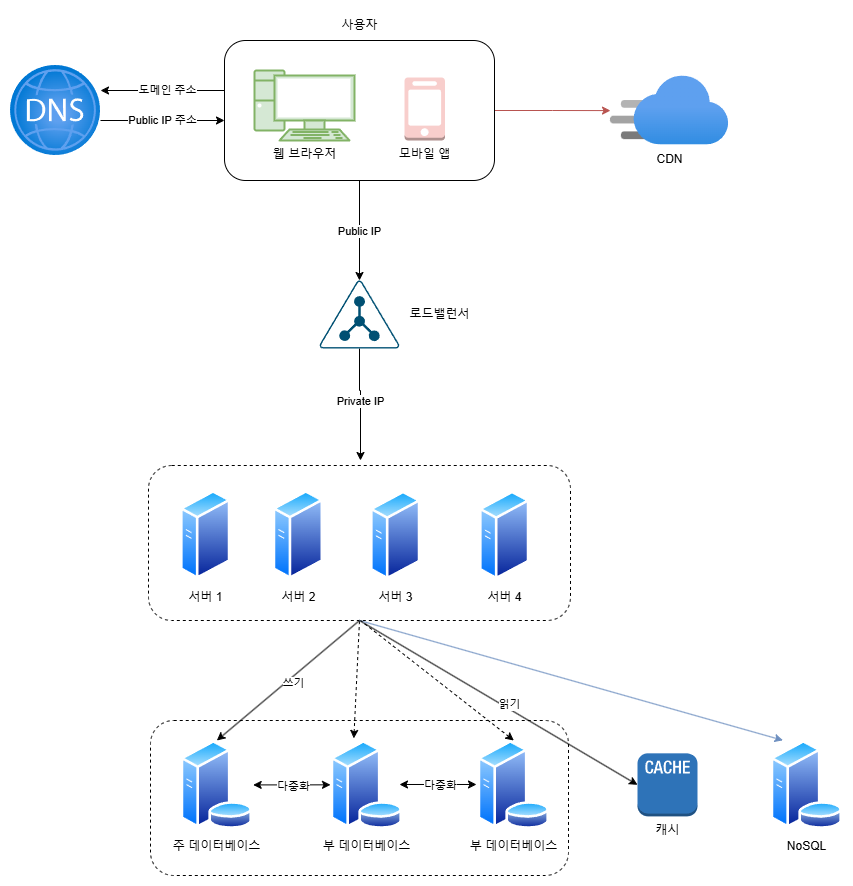

The diagram above was exported from draw.io. Its source (the exported page's mxGraphModel, read from the mxfile embedded in the PNG):
<mxGraphModel dx="1434" dy="772" grid="1" gridSize="10" guides="1" tooltips="1" connect="1" arrows="1" fold="1" page="1" pageScale="1" pageWidth="827" pageHeight="1169" math="0" shadow="0">
  <root>
    <mxCell id="0" />
    <mxCell id="1" parent="0" />
    <mxCell id="lwE87VFOcBSSBLJs5KWo-1" value="" style="rounded=1;whiteSpace=wrap;html=1;dashed=1;" vertex="1" parent="1">
      <mxGeometry x="340" y="770" width="418" height="155" as="geometry" />
    </mxCell>
    <mxCell id="lwE87VFOcBSSBLJs5KWo-2" value="" style="rounded=1;whiteSpace=wrap;html=1;dashed=1;" vertex="1" parent="1">
      <mxGeometry x="338" y="515" width="422" height="155" as="geometry" />
    </mxCell>
    <mxCell id="lwE87VFOcBSSBLJs5KWo-3" value="" style="edgeStyle=orthogonalEdgeStyle;rounded=0;orthogonalLoop=1;jettySize=auto;html=1;" edge="1" parent="1" source="lwE87VFOcBSSBLJs5KWo-8" target="lwE87VFOcBSSBLJs5KWo-13">
      <mxGeometry relative="1" as="geometry" />
    </mxCell>
    <mxCell id="lwE87VFOcBSSBLJs5KWo-4" value="Public IP" style="edgeLabel;html=1;align=center;verticalAlign=middle;resizable=0;points=[];" vertex="1" connectable="0" parent="lwE87VFOcBSSBLJs5KWo-3">
      <mxGeometry y="-1" relative="1" as="geometry">
        <mxPoint as="offset" />
      </mxGeometry>
    </mxCell>
    <mxCell id="lwE87VFOcBSSBLJs5KWo-5" value="" style="edgeStyle=orthogonalEdgeStyle;rounded=0;orthogonalLoop=1;jettySize=auto;html=1;" edge="1" parent="1">
      <mxGeometry relative="1" as="geometry">
        <mxPoint x="414" y="140" as="sourcePoint" />
        <mxPoint x="290" y="140" as="targetPoint" />
      </mxGeometry>
    </mxCell>
    <mxCell id="lwE87VFOcBSSBLJs5KWo-6" value="도메인 주소" style="edgeLabel;html=1;align=center;verticalAlign=middle;resizable=0;points=[];" vertex="1" connectable="0" parent="lwE87VFOcBSSBLJs5KWo-5">
      <mxGeometry x="-0.0645" y="-1" relative="1" as="geometry">
        <mxPoint as="offset" />
      </mxGeometry>
    </mxCell>
    <mxCell id="lwE87VFOcBSSBLJs5KWo-7" value="" style="edgeStyle=orthogonalEdgeStyle;rounded=0;orthogonalLoop=1;jettySize=auto;html=1;fillColor=#f8cecc;strokeColor=#b85450;" edge="1" parent="1" source="lwE87VFOcBSSBLJs5KWo-8" target="lwE87VFOcBSSBLJs5KWo-27">
      <mxGeometry relative="1" as="geometry" />
    </mxCell>
    <mxCell id="lwE87VFOcBSSBLJs5KWo-8" value="" style="rounded=1;whiteSpace=wrap;html=1;" vertex="1" parent="1">
      <mxGeometry x="414" y="90" width="270" height="140" as="geometry" />
    </mxCell>
    <mxCell id="lwE87VFOcBSSBLJs5KWo-9" value="&lt;font&gt;웹 브라우저&lt;/font&gt;" style="verticalAlign=top;verticalLabelPosition=bottom;labelPosition=center;align=center;html=1;outlineConnect=0;gradientDirection=north;strokeWidth=1;shape=mxgraph.networks.pc;fillColor=#d5e8d4;strokeColor=#82b366;" vertex="1" parent="1">
      <mxGeometry x="444" y="120" width="100" height="70" as="geometry" />
    </mxCell>
    <mxCell id="lwE87VFOcBSSBLJs5KWo-10" value="모바일 앱" style="outlineConnect=0;dashed=0;verticalLabelPosition=bottom;verticalAlign=top;align=center;html=1;shape=mxgraph.aws3.mobile_client;fillColor=#f8cecc;strokeColor=#b85450;" vertex="1" parent="1">
      <mxGeometry x="594" y="127" width="40.5" height="63" as="geometry" />
    </mxCell>
    <mxCell id="lwE87VFOcBSSBLJs5KWo-11" value="" style="edgeStyle=orthogonalEdgeStyle;rounded=0;orthogonalLoop=1;jettySize=auto;html=1;" edge="1" parent="1" source="lwE87VFOcBSSBLJs5KWo-13">
      <mxGeometry relative="1" as="geometry">
        <mxPoint x="550" y="510" as="targetPoint" />
        <Array as="points">
          <mxPoint x="549" y="440" />
          <mxPoint x="550" y="440" />
        </Array>
      </mxGeometry>
    </mxCell>
    <mxCell id="lwE87VFOcBSSBLJs5KWo-12" value="Private IP" style="edgeLabel;html=1;align=center;verticalAlign=middle;resizable=0;points=[];" vertex="1" connectable="0" parent="lwE87VFOcBSSBLJs5KWo-11">
      <mxGeometry x="0.5946" y="-1" relative="1" as="geometry">
        <mxPoint y="-37" as="offset" />
      </mxGeometry>
    </mxCell>
    <mxCell id="lwE87VFOcBSSBLJs5KWo-13" value="" style="points=[[0.5,0,0],[0.765,0.48,0],[0.99,0.98,0],[0.5,1,0],[0.01,0.98,0],[0.235,0.48,0]];verticalLabelPosition=bottom;sketch=0;html=1;verticalAlign=top;aspect=fixed;align=center;pointerEvents=1;shape=mxgraph.cisco19.ldap;fillColor=#005073;strokeColor=none;" vertex="1" parent="1">
      <mxGeometry x="509" y="330" width="80" height="68" as="geometry" />
    </mxCell>
    <mxCell id="lwE87VFOcBSSBLJs5KWo-14" value="Public IP 주소" style="edgeStyle=orthogonalEdgeStyle;rounded=0;orthogonalLoop=1;jettySize=auto;html=1;" edge="1" parent="1">
      <mxGeometry relative="1" as="geometry">
        <mxPoint x="414" y="170" as="targetPoint" />
        <mxPoint x="290" y="170" as="sourcePoint" />
      </mxGeometry>
    </mxCell>
    <mxCell id="lwE87VFOcBSSBLJs5KWo-15" value="" style="image;aspect=fixed;html=1;points=[];align=center;fontSize=12;image=img/lib/azure2/networking/DNS_Zones.svg;" vertex="1" parent="1">
      <mxGeometry x="200" y="115" width="90" height="90" as="geometry" />
    </mxCell>
    <mxCell id="lwE87VFOcBSSBLJs5KWo-16" value="로드밸런서" style="text;html=1;align=center;verticalAlign=middle;resizable=0;points=[];autosize=1;strokeColor=none;fillColor=none;" vertex="1" parent="1">
      <mxGeometry x="589" y="349" width="80" height="30" as="geometry" />
    </mxCell>
    <mxCell id="lwE87VFOcBSSBLJs5KWo-17" value="" style="edgeStyle=orthogonalEdgeStyle;rounded=0;orthogonalLoop=1;jettySize=auto;html=1;entryX=0;entryY=0.5;entryDx=0;entryDy=0;startArrow=classic;startFill=1;fillColor=#d5e8d4;strokeColor=#000000;" edge="1" parent="1" source="lwE87VFOcBSSBLJs5KWo-19" target="lwE87VFOcBSSBLJs5KWo-20">
      <mxGeometry relative="1" as="geometry">
        <mxPoint x="579.0500000000002" y="834.3299999999999" as="targetPoint" />
      </mxGeometry>
    </mxCell>
    <mxCell id="lwE87VFOcBSSBLJs5KWo-18" value="다중화" style="edgeLabel;html=1;align=center;verticalAlign=middle;resizable=0;points=[];" vertex="1" connectable="0" parent="lwE87VFOcBSSBLJs5KWo-17">
      <mxGeometry x="0.0301" y="-1" relative="1" as="geometry">
        <mxPoint as="offset" />
      </mxGeometry>
    </mxCell>
    <mxCell id="lwE87VFOcBSSBLJs5KWo-19" value="주 데이터베이스" style="image;aspect=fixed;perimeter=ellipsePerimeter;html=1;align=center;shadow=0;dashed=0;spacingTop=3;image=img/lib/active_directory/database_server.svg;" vertex="1" parent="1">
      <mxGeometry x="370" y="790" width="72.7" height="88.66" as="geometry" />
    </mxCell>
    <mxCell id="lwE87VFOcBSSBLJs5KWo-20" value="부 데이터베이스" style="image;aspect=fixed;perimeter=ellipsePerimeter;html=1;align=center;shadow=0;dashed=0;spacingTop=3;image=img/lib/active_directory/database_server.svg;" vertex="1" parent="1">
      <mxGeometry x="520" y="790" width="72.7" height="88.66" as="geometry" />
    </mxCell>
    <mxCell id="lwE87VFOcBSSBLJs5KWo-21" value="" style="endArrow=none;html=1;rounded=0;exitX=0.5;exitY=0;exitDx=0;exitDy=0;startArrow=classic;startFill=1;entryX=0.5;entryY=1;entryDx=0;entryDy=0;fillColor=#f8cecc;strokeColor=#000000;" edge="1" parent="1" source="lwE87VFOcBSSBLJs5KWo-19" target="lwE87VFOcBSSBLJs5KWo-2">
      <mxGeometry width="50" height="50" relative="1" as="geometry">
        <mxPoint x="420" y="740" as="sourcePoint" />
        <mxPoint x="470" y="690" as="targetPoint" />
      </mxGeometry>
    </mxCell>
    <mxCell id="lwE87VFOcBSSBLJs5KWo-22" value="쓰기" style="edgeLabel;html=1;align=center;verticalAlign=middle;resizable=0;points=[];" vertex="1" connectable="0" parent="lwE87VFOcBSSBLJs5KWo-21">
      <mxGeometry x="0.0495" y="-3" relative="1" as="geometry">
        <mxPoint x="-1" y="3" as="offset" />
      </mxGeometry>
    </mxCell>
    <mxCell id="lwE87VFOcBSSBLJs5KWo-23" value="" style="endArrow=none;html=1;rounded=0;exitX=0.321;exitY=-0.024;exitDx=0;exitDy=0;entryX=0.5;entryY=1;entryDx=0;entryDy=0;startArrow=classic;startFill=1;fillColor=#dae8fc;strokeColor=#000000;exitPerimeter=0;dashed=1;" edge="1" parent="1" source="lwE87VFOcBSSBLJs5KWo-20" target="lwE87VFOcBSSBLJs5KWo-2">
      <mxGeometry width="50" height="50" relative="1" as="geometry">
        <mxPoint x="400" y="640" as="sourcePoint" />
        <mxPoint x="480" y="630" as="targetPoint" />
      </mxGeometry>
    </mxCell>
    <mxCell id="lwE87VFOcBSSBLJs5KWo-24" value="서버 1" style="image;aspect=fixed;perimeter=ellipsePerimeter;html=1;align=center;shadow=0;dashed=0;spacingTop=3;image=img/lib/active_directory/generic_server.svg;" vertex="1" parent="1">
      <mxGeometry x="370" y="539.5" width="50.4" height="90" as="geometry" />
    </mxCell>
    <mxCell id="lwE87VFOcBSSBLJs5KWo-25" value="서버 2" style="image;aspect=fixed;perimeter=ellipsePerimeter;html=1;align=center;shadow=0;dashed=0;spacingTop=3;image=img/lib/active_directory/generic_server.svg;" vertex="1" parent="1">
      <mxGeometry x="462.7" y="539.5" width="50.4" height="90" as="geometry" />
    </mxCell>
    <mxCell id="lwE87VFOcBSSBLJs5KWo-26" value="사용자" style="text;html=1;align=center;verticalAlign=middle;resizable=0;points=[];autosize=1;strokeColor=none;fillColor=none;" vertex="1" parent="1">
      <mxGeometry x="519" y="60" width="60" height="30" as="geometry" />
    </mxCell>
    <mxCell id="lwE87VFOcBSSBLJs5KWo-27" value="CDN" style="image;aspect=fixed;html=1;points=[];align=center;fontSize=12;image=img/lib/azure2/app_services/CDN_Profiles.svg;" vertex="1" parent="1">
      <mxGeometry x="800" y="125.25" width="118.15" height="69.5" as="geometry" />
    </mxCell>
    <mxCell id="lwE87VFOcBSSBLJs5KWo-28" value="캐시" style="outlineConnect=0;dashed=0;verticalLabelPosition=bottom;verticalAlign=top;align=center;html=1;shape=mxgraph.aws3.cache_node;fillColor=#2E73B8;gradientColor=none;" vertex="1" parent="1">
      <mxGeometry x="827" y="802.83" width="60" height="63" as="geometry" />
    </mxCell>
    <mxCell id="lwE87VFOcBSSBLJs5KWo-29" value="" style="endArrow=none;html=1;rounded=0;startArrow=classic;startFill=1;fillColor=#dae8fc;strokeColor=#000000;entryX=0.5;entryY=1;entryDx=0;entryDy=0;exitX=0;exitY=0.5;exitDx=0;exitDy=0;exitPerimeter=0;" edge="1" parent="1" source="lwE87VFOcBSSBLJs5KWo-28" target="lwE87VFOcBSSBLJs5KWo-2">
      <mxGeometry width="50" height="50" relative="1" as="geometry">
        <mxPoint x="830" y="770" as="sourcePoint" />
        <mxPoint x="490" y="630" as="targetPoint" />
      </mxGeometry>
    </mxCell>
    <mxCell id="lwE87VFOcBSSBLJs5KWo-30" value="읽기" style="edgeLabel;html=1;align=center;verticalAlign=middle;resizable=0;points=[];" vertex="1" connectable="0" parent="lwE87VFOcBSSBLJs5KWo-29">
      <mxGeometry x="-0.102" y="1" relative="1" as="geometry">
        <mxPoint x="-3" y="-8" as="offset" />
      </mxGeometry>
    </mxCell>
    <mxCell id="lwE87VFOcBSSBLJs5KWo-31" value="NoSQL" style="image;aspect=fixed;perimeter=ellipsePerimeter;html=1;align=center;shadow=0;dashed=0;spacingTop=3;image=img/lib/active_directory/database_server.svg;" vertex="1" parent="1">
      <mxGeometry x="960" y="790" width="72.7" height="88.66" as="geometry" />
    </mxCell>
    <mxCell id="lwE87VFOcBSSBLJs5KWo-32" value="" style="endArrow=classic;html=1;rounded=0;exitX=0.5;exitY=1;exitDx=0;exitDy=0;entryX=0.171;entryY=-0.002;entryDx=0;entryDy=0;entryPerimeter=0;fillColor=#dae8fc;strokeColor=#6c8ebf;" edge="1" parent="1" source="lwE87VFOcBSSBLJs5KWo-2" target="lwE87VFOcBSSBLJs5KWo-31">
      <mxGeometry width="50" height="50" relative="1" as="geometry">
        <mxPoint x="620" y="630" as="sourcePoint" />
        <mxPoint x="780" y="670" as="targetPoint" />
      </mxGeometry>
    </mxCell>
    <mxCell id="lwE87VFOcBSSBLJs5KWo-33" value="서버 3" style="image;aspect=fixed;perimeter=ellipsePerimeter;html=1;align=center;shadow=0;dashed=0;spacingTop=3;image=img/lib/active_directory/generic_server.svg;" vertex="1" parent="1">
      <mxGeometry x="560" y="540" width="50.4" height="90" as="geometry" />
    </mxCell>
    <mxCell id="lwE87VFOcBSSBLJs5KWo-34" value="서버 4" style="image;aspect=fixed;perimeter=ellipsePerimeter;html=1;align=center;shadow=0;dashed=0;spacingTop=3;image=img/lib/active_directory/generic_server.svg;" vertex="1" parent="1">
      <mxGeometry x="669" y="540" width="50.4" height="90" as="geometry" />
    </mxCell>
    <mxCell id="lwE87VFOcBSSBLJs5KWo-35" value="부 데이터베이스" style="image;aspect=fixed;perimeter=ellipsePerimeter;html=1;align=center;shadow=0;dashed=0;spacingTop=3;image=img/lib/active_directory/database_server.svg;" vertex="1" parent="1">
      <mxGeometry x="667" y="790" width="72.7" height="88.66" as="geometry" />
    </mxCell>
    <mxCell id="lwE87VFOcBSSBLJs5KWo-36" value="" style="edgeStyle=orthogonalEdgeStyle;rounded=0;orthogonalLoop=1;jettySize=auto;html=1;entryX=0;entryY=0.5;entryDx=0;entryDy=0;startArrow=classic;startFill=1;fillColor=#d5e8d4;strokeColor=#000000;" edge="1" parent="1">
      <mxGeometry relative="1" as="geometry">
        <mxPoint x="666" y="833.99" as="targetPoint" />
        <mxPoint x="589" y="833.99" as="sourcePoint" />
      </mxGeometry>
    </mxCell>
    <mxCell id="lwE87VFOcBSSBLJs5KWo-37" value="다중화" style="edgeLabel;html=1;align=center;verticalAlign=middle;resizable=0;points=[];" vertex="1" connectable="0" parent="lwE87VFOcBSSBLJs5KWo-36">
      <mxGeometry x="0.0301" y="-1" relative="1" as="geometry">
        <mxPoint as="offset" />
      </mxGeometry>
    </mxCell>
    <mxCell id="lwE87VFOcBSSBLJs5KWo-38" value="" style="endArrow=none;html=1;rounded=0;exitX=0.5;exitY=0;exitDx=0;exitDy=0;startArrow=classic;startFill=1;fillColor=#dae8fc;strokeColor=#000000;dashed=1;" edge="1" parent="1" source="lwE87VFOcBSSBLJs5KWo-35">
      <mxGeometry width="50" height="50" relative="1" as="geometry">
        <mxPoint x="553" y="798" as="sourcePoint" />
        <mxPoint x="550" y="670" as="targetPoint" />
      </mxGeometry>
    </mxCell>
  </root>
</mxGraphModel>